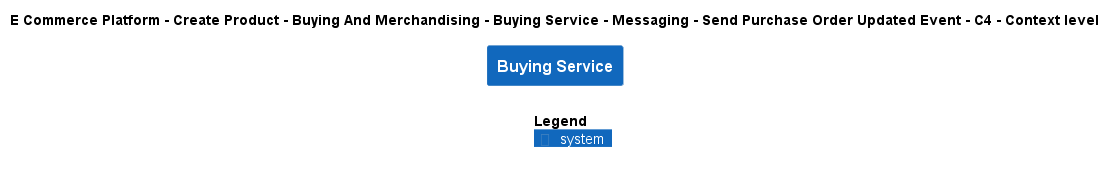

The diagram above was rendered by PlantUML. Its source (embedded in the PNG):
@startuml
!include ..\..\..\..\..\..\..\..\..\.c4s\C4_Context.puml

AddElementTag("c4interflow:lifecycle:new", $bgColor=green, $fontColor=#ffffff, $borderColor=green, $shadowing="False")
AddElementTag("c4interflow:lifecycle:changed", $bgColor=orange, $fontColor=#ffffff, $borderColor=orange, $shadowing="False")
AddElementTag("c4interflow:lifecycle:removed", $bgColor=red, $fontColor=#ffffff, $borderColor=red, $shadowing="False")

AddRelTag("c4interflow:lifecycle:new", $textColor=green, $lineColor=green)
AddRelTag("c4interflow:lifecycle:changed", $textColor=orange, $lineColor=orange)
AddRelTag("c4interflow:lifecycle:removed", $textColor=red, $lineColor=red)

SHOW_PERSON_PORTRAIT()
LAYOUT_TOP_DOWN()

skinparam linetype polyline

title E Commerce Platform - Create Product - Buying And Merchandising - Buying Service - Messaging - Send Purchase Order Updated Event - C4 - Context level

System(ECommercePlatform.CreateProduct.BuyingAndMerchandising.SoftwareSystems.BuyingService, "Buying Service", "")



SHOW_LEGEND()
@enduml